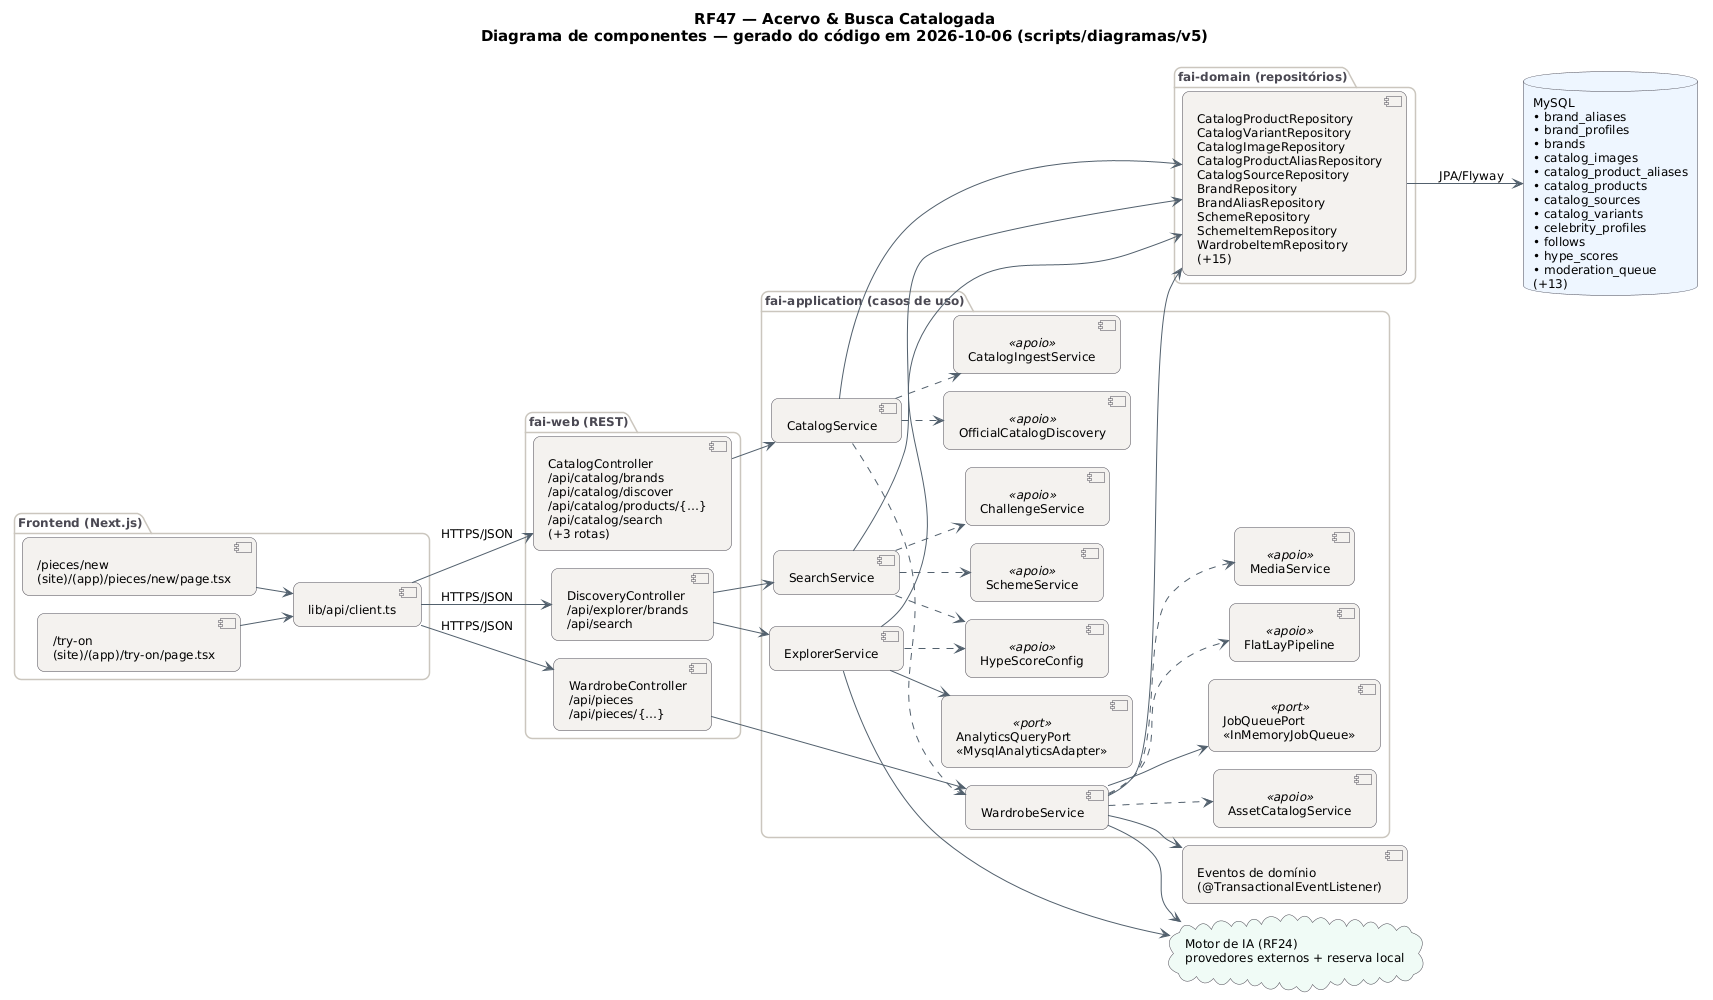

The diagram above was rendered by PlantUML. Its source (embedded in the PNG):
@startuml RF47_Componentes
!pragma layout smetana
skinparam backgroundColor #FFFFFF
skinparam shadowing false
skinparam defaultFontName "DejaVu Sans"
skinparam defaultFontSize 12
skinparam titleFontSize 15
skinparam roundcorner 14
skinparam ArrowColor #52606D
skinparam note {
  BackgroundColor #FFFDEB
  BorderColor #D8CE78
  FontColor #554F24
}
skinparam component {
  BackgroundColor #F4F2EF
  BorderColor #4A4852
}
skinparam package {
  BorderColor #CBC6BE
  FontColor #4A4852
}
skinparam database {
  BackgroundColor #EEF6FF
  BorderColor #4A4852
}
skinparam cloud {
  BackgroundColor #F0FBF6
  BorderColor #4A4852
}
left to right direction
title RF47 — Acervo & Busca Catalogada\nDiagrama de componentes — gerado do código em 2026-10-06 (scripts/diagramas/v5)

package "Frontend (Next.js)" {
  component "/pieces/new\n(site)/(app)/pieces/new/page.tsx" as FE0
  component "/try-on\n(site)/(app)/try-on/page.tsx" as FE1
  component "lib/api/client.ts" as APIC
}
package "fai-web (REST)" {
  component "CatalogController\n/api/catalog/brands\n/api/catalog/discover\n/api/catalog/products/{…}\n/api/catalog/search\n(+3 rotas)" as CatalogController
  component "DiscoveryController\n/api/explorer/brands\n/api/search" as DiscoveryController
  component "WardrobeController\n/api/pieces\n/api/pieces/{…}" as WardrobeController
}
package "fai-application (casos de uso)" {
  component "CatalogService" as CatalogService
  component "SearchService" as SearchService
  component "ExplorerService" as ExplorerService
  component "WardrobeService" as WardrobeService
  component "CatalogIngestService" as CatalogIngestService <<apoio>>
  component "OfficialCatalogDiscovery" as OfficialCatalogDiscovery <<apoio>>
  component "SchemeService" as SchemeService <<apoio>>
  component "ChallengeService" as ChallengeService <<apoio>>
  component "HypeScoreConfig" as HypeScoreConfig <<apoio>>
  component "FlatLayPipeline" as FlatLayPipeline <<apoio>>
  component "MediaService" as MediaService <<apoio>>
  component "AssetCatalogService" as AssetCatalogService <<apoio>>
  component "AnalyticsQueryPort\n«MysqlAnalyticsAdapter»" as AnalyticsQueryPort <<port>>
  component "JobQueuePort\n«InMemoryJobQueue»" as JobQueuePort <<port>>
}
package "fai-domain (repositórios)" {
  component "CatalogProductRepository\nCatalogVariantRepository\nCatalogImageRepository\nCatalogProductAliasRepository\nCatalogSourceRepository\nBrandRepository\nBrandAliasRepository\nSchemeRepository\nSchemeItemRepository\nWardrobeItemRepository\n(+15)" as REPO_MySQL
}
database "MySQL\n• brand_aliases\n• brand_profiles\n• brands\n• catalog_images\n• catalog_product_aliases\n• catalog_products\n• catalog_sources\n• catalog_variants\n• celebrity_profiles\n• follows\n• hype_scores\n• moderation_queue\n(+13)" as DB_MySQL
cloud "Motor de IA (RF24)\nprovedores externos + reserva local" as AI
component "Eventos de domínio\n(@TransactionalEventListener)" as EV
APIC --> CatalogController : HTTPS/JSON
APIC --> DiscoveryController : HTTPS/JSON
APIC --> WardrobeController : HTTPS/JSON
CatalogController --> CatalogService
CatalogService --> REPO_MySQL
CatalogService ..> CatalogIngestService
CatalogService ..> OfficialCatalogDiscovery
CatalogService ..> WardrobeService
DiscoveryController --> ExplorerService
DiscoveryController --> SearchService
ExplorerService --> AI
ExplorerService --> AnalyticsQueryPort
ExplorerService --> REPO_MySQL
ExplorerService ..> HypeScoreConfig
FE0 --> APIC
FE1 --> APIC
REPO_MySQL --> DB_MySQL : JPA/Flyway
SearchService --> REPO_MySQL
SearchService ..> ChallengeService
SearchService ..> HypeScoreConfig
SearchService ..> SchemeService
WardrobeController --> WardrobeService
WardrobeService --> AI
WardrobeService --> EV
WardrobeService --> JobQueuePort
WardrobeService --> REPO_MySQL
WardrobeService ..> AssetCatalogService
WardrobeService ..> FlatLayPipeline
WardrobeService ..> MediaService
@enduml